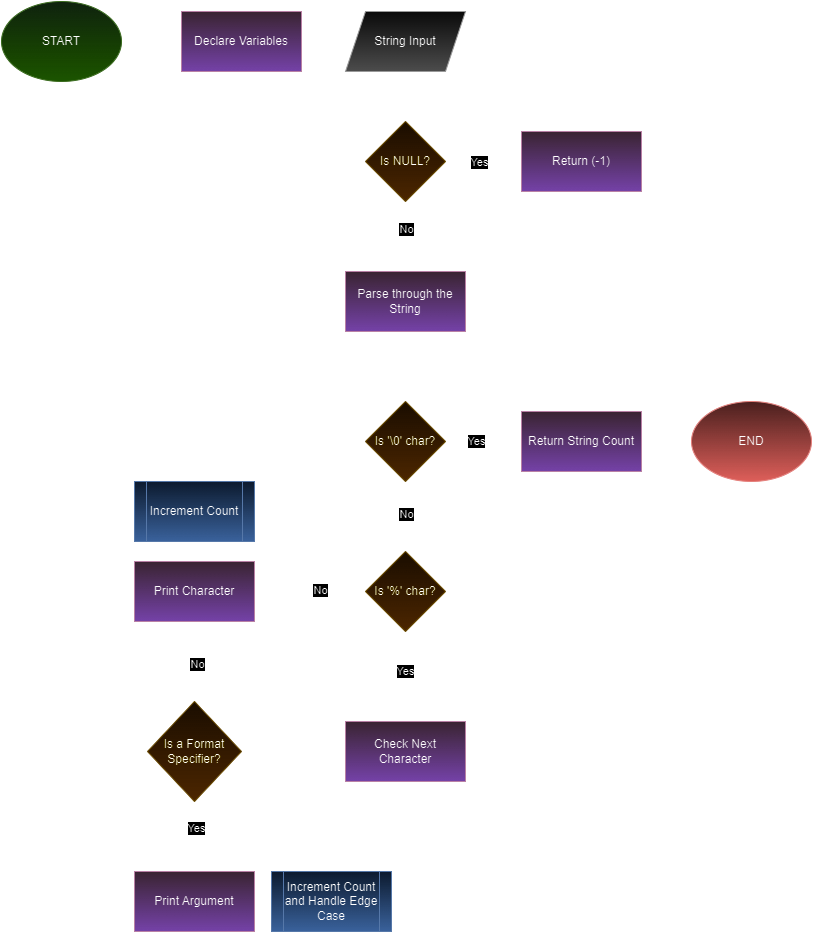

The diagram above was exported from draw.io. Its source (the exported page's mxGraphModel, read from the mxfile embedded in the PNG):
<mxGraphModel dx="2074" dy="1104" grid="1" gridSize="10" guides="1" tooltips="1" connect="1" arrows="1" fold="1" page="1" pageScale="1" pageWidth="827" pageHeight="1169" background="none" math="0" shadow="0">
  <root>
    <mxCell id="0" />
    <mxCell id="1" parent="0" />
    <mxCell id="OZt4flGWw0XZ4F_dgYcP-50" value="" style="edgeStyle=orthogonalEdgeStyle;rounded=0;orthogonalLoop=1;jettySize=auto;html=1;" parent="1" source="OZt4flGWw0XZ4F_dgYcP-48" target="OZt4flGWw0XZ4F_dgYcP-49" edge="1">
      <mxGeometry relative="1" as="geometry" />
    </mxCell>
    <mxCell id="OZt4flGWw0XZ4F_dgYcP-48" value="START" style="ellipse;whiteSpace=wrap;html=1;fillColor=#d5e8d4;strokeColor=#82b366;gradientColor=#97d077;" parent="1" vertex="1">
      <mxGeometry x="10" y="210" width="120" height="80" as="geometry" />
    </mxCell>
    <mxCell id="OZt4flGWw0XZ4F_dgYcP-53" value="" style="edgeStyle=orthogonalEdgeStyle;rounded=0;orthogonalLoop=1;jettySize=auto;html=1;" parent="1" source="OZt4flGWw0XZ4F_dgYcP-49" target="OZt4flGWw0XZ4F_dgYcP-52" edge="1">
      <mxGeometry relative="1" as="geometry" />
    </mxCell>
    <mxCell id="OZt4flGWw0XZ4F_dgYcP-49" value="Declare Variables" style="whiteSpace=wrap;html=1;fillColor=#e6d0de;strokeColor=#996185;gradientColor=#CC99FF;labelBackgroundColor=none;labelBorderColor=none;textShadow=0;fontStyle=0" parent="1" vertex="1">
      <mxGeometry x="190" y="220" width="120" height="60" as="geometry" />
    </mxCell>
    <mxCell id="OZt4flGWw0XZ4F_dgYcP-55" value="" style="edgeStyle=orthogonalEdgeStyle;rounded=0;orthogonalLoop=1;jettySize=auto;html=1;" parent="1" source="OZt4flGWw0XZ4F_dgYcP-52" target="OZt4flGWw0XZ4F_dgYcP-54" edge="1">
      <mxGeometry relative="1" as="geometry" />
    </mxCell>
    <mxCell id="OZt4flGWw0XZ4F_dgYcP-52" value="String Input" style="shape=parallelogram;perimeter=parallelogramPerimeter;whiteSpace=wrap;html=1;fixedSize=1;fillColor=#f5f5f5;strokeColor=#666666;gradientColor=#b3b3b3;" parent="1" vertex="1">
      <mxGeometry x="354" y="220" width="120" height="60" as="geometry" />
    </mxCell>
    <mxCell id="OZt4flGWw0XZ4F_dgYcP-57" value="" style="edgeStyle=orthogonalEdgeStyle;rounded=0;orthogonalLoop=1;jettySize=auto;html=1;" parent="1" source="OZt4flGWw0XZ4F_dgYcP-54" target="OZt4flGWw0XZ4F_dgYcP-56" edge="1">
      <mxGeometry relative="1" as="geometry" />
    </mxCell>
    <mxCell id="OZt4flGWw0XZ4F_dgYcP-84" value="Yes" style="edgeLabel;html=1;align=center;verticalAlign=middle;resizable=0;points=[];fontStyle=0" parent="OZt4flGWw0XZ4F_dgYcP-57" vertex="1" connectable="0">
      <mxGeometry x="-0.1357" relative="1" as="geometry">
        <mxPoint as="offset" />
      </mxGeometry>
    </mxCell>
    <mxCell id="OZt4flGWw0XZ4F_dgYcP-64" value="" style="edgeStyle=orthogonalEdgeStyle;rounded=0;orthogonalLoop=1;jettySize=auto;html=1;" parent="1" source="OZt4flGWw0XZ4F_dgYcP-54" target="OZt4flGWw0XZ4F_dgYcP-63" edge="1">
      <mxGeometry relative="1" as="geometry" />
    </mxCell>
    <mxCell id="OZt4flGWw0XZ4F_dgYcP-65" value="No" style="edgeLabel;html=1;align=center;verticalAlign=middle;resizable=0;points=[];" parent="OZt4flGWw0XZ4F_dgYcP-64" vertex="1" connectable="0">
      <mxGeometry x="-0.2413" relative="1" as="geometry">
        <mxPoint as="offset" />
      </mxGeometry>
    </mxCell>
    <mxCell id="OZt4flGWw0XZ4F_dgYcP-54" value="Is NULL?" style="rhombus;whiteSpace=wrap;html=1;fillColor=#fff2cc;strokeColor=#d6b656;gradientColor=#ffd966;" parent="1" vertex="1">
      <mxGeometry x="374" y="330" width="80" height="80" as="geometry" />
    </mxCell>
    <mxCell id="OZt4flGWw0XZ4F_dgYcP-61" value="" style="edgeStyle=orthogonalEdgeStyle;rounded=0;orthogonalLoop=1;jettySize=auto;html=1;" parent="1" source="OZt4flGWw0XZ4F_dgYcP-56" target="OZt4flGWw0XZ4F_dgYcP-60" edge="1">
      <mxGeometry relative="1" as="geometry" />
    </mxCell>
    <mxCell id="OZt4flGWw0XZ4F_dgYcP-56" value="Return (-1)" style="whiteSpace=wrap;html=1;fillColor=#e6d0de;strokeColor=#996185;gradientColor=#CC99FF;align=center;verticalAlign=middle;fontFamily=Helvetica;fontSize=12;fontColor=default;fontStyle=0;labelBorderColor=none;labelBackgroundColor=none;" parent="1" vertex="1">
      <mxGeometry x="530" y="340" width="120" height="60" as="geometry" />
    </mxCell>
    <mxCell id="OZt4flGWw0XZ4F_dgYcP-60" value="END" style="ellipse;whiteSpace=wrap;html=1;fillColor=#f8cecc;strokeColor=#b85450;gradientColor=#ea6b66;" parent="1" vertex="1">
      <mxGeometry x="700" y="610" width="120" height="80" as="geometry" />
    </mxCell>
    <mxCell id="OZt4flGWw0XZ4F_dgYcP-67" value="" style="edgeStyle=orthogonalEdgeStyle;rounded=0;orthogonalLoop=1;jettySize=auto;html=1;" parent="1" source="OZt4flGWw0XZ4F_dgYcP-63" target="OZt4flGWw0XZ4F_dgYcP-66" edge="1">
      <mxGeometry relative="1" as="geometry" />
    </mxCell>
    <mxCell id="OZt4flGWw0XZ4F_dgYcP-63" value="Parse through the String" style="whiteSpace=wrap;html=1;fillColor=#e6d0de;strokeColor=#996185;gradientColor=#CC99FF;align=center;verticalAlign=middle;fontFamily=Helvetica;fontSize=12;fontColor=default;fontStyle=0;labelBorderColor=none;labelBackgroundColor=none;" parent="1" vertex="1">
      <mxGeometry x="354" y="480" width="120" height="60" as="geometry" />
    </mxCell>
    <mxCell id="OZt4flGWw0XZ4F_dgYcP-69" value="" style="edgeStyle=orthogonalEdgeStyle;rounded=0;orthogonalLoop=1;jettySize=auto;html=1;" parent="1" source="OZt4flGWw0XZ4F_dgYcP-66" target="OZt4flGWw0XZ4F_dgYcP-68" edge="1">
      <mxGeometry relative="1" as="geometry" />
    </mxCell>
    <mxCell id="OZt4flGWw0XZ4F_dgYcP-85" value="Yes" style="edgeLabel;html=1;align=center;verticalAlign=middle;resizable=0;points=[];" parent="OZt4flGWw0XZ4F_dgYcP-69" vertex="1" connectable="0">
      <mxGeometry x="-0.2124" y="1" relative="1" as="geometry">
        <mxPoint as="offset" />
      </mxGeometry>
    </mxCell>
    <mxCell id="OZt4flGWw0XZ4F_dgYcP-74" value="" style="edgeStyle=orthogonalEdgeStyle;rounded=0;orthogonalLoop=1;jettySize=auto;html=1;" parent="1" source="OZt4flGWw0XZ4F_dgYcP-66" target="OZt4flGWw0XZ4F_dgYcP-73" edge="1">
      <mxGeometry relative="1" as="geometry" />
    </mxCell>
    <mxCell id="OZt4flGWw0XZ4F_dgYcP-86" value="No" style="edgeLabel;html=1;align=center;verticalAlign=middle;resizable=0;points=[];" parent="OZt4flGWw0XZ4F_dgYcP-74" vertex="1" connectable="0">
      <mxGeometry x="-0.098" relative="1" as="geometry">
        <mxPoint as="offset" />
      </mxGeometry>
    </mxCell>
    <mxCell id="OZt4flGWw0XZ4F_dgYcP-66" value="Is '\0' char?" style="rhombus;whiteSpace=wrap;html=1;fillColor=#fff2cc;strokeColor=#d6b656;gradientColor=#ffd966;" parent="1" vertex="1">
      <mxGeometry x="374" y="610" width="80" height="80" as="geometry" />
    </mxCell>
    <mxCell id="OZt4flGWw0XZ4F_dgYcP-71" value="" style="edgeStyle=orthogonalEdgeStyle;rounded=0;orthogonalLoop=1;jettySize=auto;html=1;" parent="1" source="OZt4flGWw0XZ4F_dgYcP-68" target="OZt4flGWw0XZ4F_dgYcP-60" edge="1">
      <mxGeometry relative="1" as="geometry" />
    </mxCell>
    <mxCell id="OZt4flGWw0XZ4F_dgYcP-68" value="Return String Count" style="whiteSpace=wrap;html=1;fillColor=#e6d0de;strokeColor=#996185;gradientColor=#CC99FF;align=center;verticalAlign=middle;fontFamily=Helvetica;fontSize=12;fontColor=default;fontStyle=0;labelBorderColor=none;labelBackgroundColor=none;" parent="1" vertex="1">
      <mxGeometry x="530" y="620" width="120" height="60" as="geometry" />
    </mxCell>
    <mxCell id="OZt4flGWw0XZ4F_dgYcP-77" value="" style="edgeStyle=orthogonalEdgeStyle;rounded=0;orthogonalLoop=1;jettySize=auto;html=1;" parent="1" source="OZt4flGWw0XZ4F_dgYcP-73" target="OZt4flGWw0XZ4F_dgYcP-76" edge="1">
      <mxGeometry relative="1" as="geometry" />
    </mxCell>
    <mxCell id="OZt4flGWw0XZ4F_dgYcP-87" value="Yes" style="edgeLabel;html=1;align=center;verticalAlign=middle;resizable=0;points=[];" parent="OZt4flGWw0XZ4F_dgYcP-77" vertex="1" connectable="0">
      <mxGeometry x="-0.1343" y="-1" relative="1" as="geometry">
        <mxPoint as="offset" />
      </mxGeometry>
    </mxCell>
    <mxCell id="OZt4flGWw0XZ4F_dgYcP-97" value="" style="edgeStyle=orthogonalEdgeStyle;rounded=0;orthogonalLoop=1;jettySize=auto;html=1;" parent="1" source="OZt4flGWw0XZ4F_dgYcP-73" target="OZt4flGWw0XZ4F_dgYcP-90" edge="1">
      <mxGeometry relative="1" as="geometry" />
    </mxCell>
    <mxCell id="OZt4flGWw0XZ4F_dgYcP-98" value="No" style="edgeLabel;html=1;align=center;verticalAlign=middle;resizable=0;points=[];" parent="OZt4flGWw0XZ4F_dgYcP-97" vertex="1" connectable="0">
      <mxGeometry x="-0.1634" y="-2" relative="1" as="geometry">
        <mxPoint as="offset" />
      </mxGeometry>
    </mxCell>
    <mxCell id="OZt4flGWw0XZ4F_dgYcP-73" value="Is '%' char?" style="rhombus;whiteSpace=wrap;html=1;fillColor=#fff2cc;strokeColor=#d6b656;gradientColor=#ffd966;" parent="1" vertex="1">
      <mxGeometry x="374" y="760" width="80" height="80" as="geometry" />
    </mxCell>
    <mxCell id="OZt4flGWw0XZ4F_dgYcP-80" value="" style="edgeStyle=orthogonalEdgeStyle;rounded=0;orthogonalLoop=1;jettySize=auto;html=1;" parent="1" source="OZt4flGWw0XZ4F_dgYcP-76" target="OZt4flGWw0XZ4F_dgYcP-79" edge="1">
      <mxGeometry relative="1" as="geometry" />
    </mxCell>
    <mxCell id="OZt4flGWw0XZ4F_dgYcP-76" value="Check Next Character" style="whiteSpace=wrap;html=1;fillColor=#e6d0de;strokeColor=#996185;gradientColor=#CC99FF;align=center;verticalAlign=middle;fontFamily=Helvetica;fontSize=12;fontColor=default;fontStyle=0;labelBorderColor=none;labelBackgroundColor=none;" parent="1" vertex="1">
      <mxGeometry x="354" y="930" width="120" height="60" as="geometry" />
    </mxCell>
    <mxCell id="OZt4flGWw0XZ4F_dgYcP-82" value="" style="edgeStyle=orthogonalEdgeStyle;rounded=0;orthogonalLoop=1;jettySize=auto;html=1;" parent="1" source="OZt4flGWw0XZ4F_dgYcP-79" target="OZt4flGWw0XZ4F_dgYcP-81" edge="1">
      <mxGeometry relative="1" as="geometry" />
    </mxCell>
    <mxCell id="OZt4flGWw0XZ4F_dgYcP-103" value="Yes" style="edgeLabel;html=1;align=center;verticalAlign=middle;resizable=0;points=[];" parent="OZt4flGWw0XZ4F_dgYcP-82" vertex="1" connectable="0">
      <mxGeometry x="-0.2449" y="1" relative="1" as="geometry">
        <mxPoint as="offset" />
      </mxGeometry>
    </mxCell>
    <mxCell id="OZt4flGWw0XZ4F_dgYcP-91" value="" style="edgeStyle=orthogonalEdgeStyle;rounded=0;orthogonalLoop=1;jettySize=auto;html=1;" parent="1" source="OZt4flGWw0XZ4F_dgYcP-79" target="OZt4flGWw0XZ4F_dgYcP-90" edge="1">
      <mxGeometry relative="1" as="geometry" />
    </mxCell>
    <mxCell id="OZt4flGWw0XZ4F_dgYcP-92" value="No" style="edgeLabel;html=1;align=center;verticalAlign=middle;resizable=0;points=[];" parent="OZt4flGWw0XZ4F_dgYcP-91" vertex="1" connectable="0">
      <mxGeometry x="-0.06" y="-2" relative="1" as="geometry">
        <mxPoint as="offset" />
      </mxGeometry>
    </mxCell>
    <mxCell id="OZt4flGWw0XZ4F_dgYcP-79" value="Is a Format Specifier?" style="rhombus;whiteSpace=wrap;html=1;fillColor=#fff2cc;strokeColor=#d6b656;gradientColor=#ffd966;" parent="1" vertex="1">
      <mxGeometry x="156" y="910" width="94" height="100" as="geometry" />
    </mxCell>
    <mxCell id="OZt4flGWw0XZ4F_dgYcP-89" value="" style="edgeStyle=orthogonalEdgeStyle;rounded=0;orthogonalLoop=1;jettySize=auto;html=1;" parent="1" source="OZt4flGWw0XZ4F_dgYcP-81" target="OZt4flGWw0XZ4F_dgYcP-88" edge="1">
      <mxGeometry relative="1" as="geometry" />
    </mxCell>
    <mxCell id="OZt4flGWw0XZ4F_dgYcP-102" style="edgeStyle=orthogonalEdgeStyle;rounded=0;orthogonalLoop=1;jettySize=auto;html=1;entryX=0;entryY=0.25;entryDx=0;entryDy=0;" parent="1" source="OZt4flGWw0XZ4F_dgYcP-81" target="OZt4flGWw0XZ4F_dgYcP-63" edge="1">
      <mxGeometry relative="1" as="geometry">
        <Array as="points">
          <mxPoint x="20" y="1110" />
          <mxPoint x="20" y="495" />
        </Array>
      </mxGeometry>
    </mxCell>
    <mxCell id="OZt4flGWw0XZ4F_dgYcP-81" value="Print Argument" style="whiteSpace=wrap;html=1;fillColor=#e6d0de;strokeColor=#996185;gradientColor=#CC99FF;align=center;verticalAlign=middle;fontFamily=Helvetica;fontSize=12;fontColor=default;fontStyle=0;labelBorderColor=none;labelBackgroundColor=none;" parent="1" vertex="1">
      <mxGeometry x="143" y="1080" width="120" height="60" as="geometry" />
    </mxCell>
    <mxCell id="OZt4flGWw0XZ4F_dgYcP-88" value="Increment Count and Handle Edge Case" style="shape=process;whiteSpace=wrap;html=1;backgroundOutline=1;fillColor=#dae8fc;strokeColor=#6c8ebf;gradientColor=#7ea6e0;" parent="1" vertex="1">
      <mxGeometry x="280" y="1080" width="120" height="60" as="geometry" />
    </mxCell>
    <mxCell id="OZt4flGWw0XZ4F_dgYcP-96" value="" style="edgeStyle=orthogonalEdgeStyle;rounded=0;orthogonalLoop=1;jettySize=auto;html=1;" parent="1" source="OZt4flGWw0XZ4F_dgYcP-90" target="OZt4flGWw0XZ4F_dgYcP-95" edge="1">
      <mxGeometry relative="1" as="geometry" />
    </mxCell>
    <mxCell id="OZt4flGWw0XZ4F_dgYcP-99" style="edgeStyle=orthogonalEdgeStyle;rounded=0;orthogonalLoop=1;jettySize=auto;html=1;entryX=0;entryY=0.75;entryDx=0;entryDy=0;" parent="1" source="OZt4flGWw0XZ4F_dgYcP-90" target="OZt4flGWw0XZ4F_dgYcP-63" edge="1">
      <mxGeometry relative="1" as="geometry">
        <Array as="points">
          <mxPoint x="60" y="800" />
          <mxPoint x="60" y="525" />
        </Array>
      </mxGeometry>
    </mxCell>
    <mxCell id="OZt4flGWw0XZ4F_dgYcP-90" value="Print Character" style="whiteSpace=wrap;html=1;fillColor=#e6d0de;strokeColor=#996185;gradientColor=#CC99FF;align=center;verticalAlign=middle;fontFamily=Helvetica;fontSize=12;fontColor=default;fontStyle=0;labelBorderColor=none;labelBackgroundColor=none;" parent="1" vertex="1">
      <mxGeometry x="143" y="770" width="120" height="60" as="geometry" />
    </mxCell>
    <mxCell id="OZt4flGWw0XZ4F_dgYcP-95" value="Increment Count" style="shape=process;whiteSpace=wrap;html=1;backgroundOutline=1;fillColor=#dae8fc;strokeColor=#6c8ebf;gradientColor=#7ea6e0;" parent="1" vertex="1">
      <mxGeometry x="143" y="690" width="120" height="60" as="geometry" />
    </mxCell>
  </root>
</mxGraphModel>